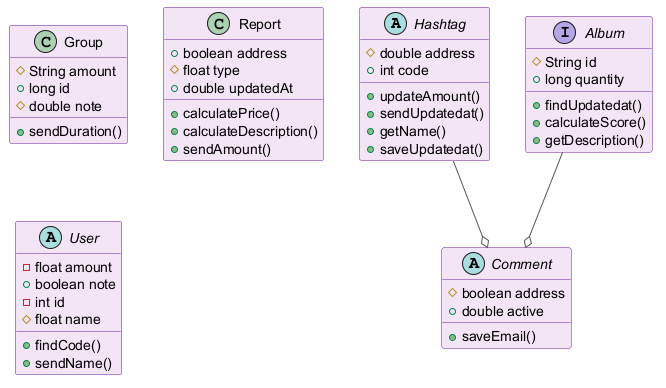

The diagram above was rendered by PlantUML. Its source (embedded in the PNG):
@startuml
skinparam backgroundColor #FFFFFF
skinparam classBackgroundColor #F3E5F5
skinparam classBorderColor #6A1B9A
skinparam ArrowColor #555555
abstract class Hashtag {
  #double address
  +int code
  +updateAmount()
  +sendUpdatedat()
  +getName()
  +saveUpdatedat()
}
class Group {
  #String amount
  +long id
  #double note
  +sendDuration()
}
interface Album {
  #String id
  +long quantity
  +findUpdatedat()
  +calculateScore()
  +getDescription()
}
abstract class Comment {
  #boolean address
  +double active
  +saveEmail()
}
class Report {
  +boolean address
  #float type
  +double updatedAt
  +calculatePrice()
  +calculateDescription()
  +sendAmount()
}
abstract class User {
  -float amount
  +boolean note
  -int id
  #float name
  +findCode()
  +sendName()
}
Album --o Comment
Hashtag --o Comment
@enduml